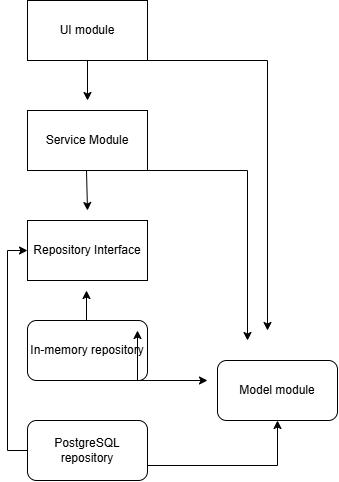

The diagram above was exported from draw.io. Its source (the exported page's mxGraphModel, read from the mxfile embedded in the PNG):
<mxGraphModel dx="1414" dy="785" grid="1" gridSize="10" guides="1" tooltips="1" connect="1" arrows="1" fold="1" page="1" pageScale="1" pageWidth="827" pageHeight="1169" math="0" shadow="0">
  <root>
    <mxCell id="0" />
    <mxCell id="1" parent="0" />
    <mxCell id="vh-Otke18tEVu50DCx4j-11" edge="1" parent="1" source="vh-Otke18tEVu50DCx4j-5" style="edgeStyle=orthogonalEdgeStyle;rounded=0;orthogonalLoop=1;jettySize=auto;html=1;exitX=0.5;exitY=1;exitDx=0;exitDy=0;defaultLabelBackgroundColor=page;labelPadding=0 4;">
      <mxGeometry relative="1" as="geometry">
        <mxPoint x="390" y="140" as="targetPoint" />
      </mxGeometry>
    </mxCell>
    <mxCell id="vh-Otke18tEVu50DCx4j-5" parent="1" style="rounded=0;whiteSpace=wrap;html=1;" value="UI module" vertex="1">
      <mxGeometry height="60" width="120" x="330" y="40" as="geometry" />
    </mxCell>
    <mxCell id="vh-Otke18tEVu50DCx4j-6" parent="1" style="rounded=0;whiteSpace=wrap;html=1;" value="Service Module" vertex="1">
      <mxGeometry height="60" width="120" x="330" y="150" as="geometry" />
    </mxCell>
    <mxCell id="vh-Otke18tEVu50DCx4j-7" parent="1" style="rounded=0;whiteSpace=wrap;html=1;" value="Repository Interface" vertex="1">
      <mxGeometry height="60" width="120" x="330" y="260" as="geometry" />
    </mxCell>
    <mxCell id="vh-Otke18tEVu50DCx4j-8" parent="1" style="rounded=1;whiteSpace=wrap;html=1;roundedPerimeter=1;" value="In-memory repository" vertex="1">
      <mxGeometry height="60" width="120" x="330" y="360" as="geometry" />
    </mxCell>
    <mxCell id="vh-Otke18tEVu50DCx4j-22" edge="1" parent="1" source="vh-Otke18tEVu50DCx4j-9" style="edgeStyle=orthogonalEdgeStyle;rounded=0;orthogonalLoop=1;jettySize=auto;html=1;exitX=0;exitY=0.5;exitDx=0;exitDy=0;entryX=0;entryY=0.5;entryDx=0;entryDy=0;defaultLabelBackgroundColor=page;labelPadding=0 4;" target="vh-Otke18tEVu50DCx4j-7">
      <mxGeometry relative="1" as="geometry" />
    </mxCell>
    <mxCell id="vh-Otke18tEVu50DCx4j-25" edge="1" parent="1" source="vh-Otke18tEVu50DCx4j-9" style="edgeStyle=orthogonalEdgeStyle;rounded=0;orthogonalLoop=1;jettySize=auto;html=1;exitX=1;exitY=0.75;exitDx=0;exitDy=0;entryX=0.5;entryY=1;entryDx=0;entryDy=0;defaultLabelBackgroundColor=page;labelPadding=0 4;" target="vh-Otke18tEVu50DCx4j-10">
      <mxGeometry relative="1" as="geometry" />
    </mxCell>
    <mxCell id="vh-Otke18tEVu50DCx4j-9" parent="1" style="rounded=1;whiteSpace=wrap;html=1;roundedPerimeter=1;" value="PostgreSQL repository" vertex="1">
      <mxGeometry height="60" width="120" x="330" y="460" as="geometry" />
    </mxCell>
    <mxCell id="vh-Otke18tEVu50DCx4j-10" parent="1" style="rounded=1;whiteSpace=wrap;html=1;roundedPerimeter=1;" value="Model module" vertex="1">
      <mxGeometry height="60" width="120" x="520" y="400" as="geometry" />
    </mxCell>
    <mxCell id="vh-Otke18tEVu50DCx4j-14" edge="1" parent="1" style="edgeStyle=orthogonalEdgeStyle;rounded=0;orthogonalLoop=1;jettySize=auto;html=1;defaultLabelBackgroundColor=page;labelPadding=0 4;" value="">
      <mxGeometry height="50" relative="1" width="50" x="-0.7727" as="geometry">
        <mxPoint x="400" y="100" as="sourcePoint" />
        <mxPoint x="570" y="370" as="targetPoint" />
      </mxGeometry>
    </mxCell>
    <mxCell id="vh-Otke18tEVu50DCx4j-16" edge="1" parent="1" style="endArrow=classic;html=1;rounded=0;defaultLabelBackgroundColor=page;labelPadding=0 4;" value="">
      <mxGeometry height="50" relative="1" width="50" as="geometry">
        <mxPoint x="389" y="210" as="sourcePoint" />
        <mxPoint x="390" y="250" as="targetPoint" />
      </mxGeometry>
    </mxCell>
    <mxCell id="vh-Otke18tEVu50DCx4j-17" edge="1" parent="1" style="edgeStyle=orthogonalEdgeStyle;rounded=0;orthogonalLoop=1;jettySize=auto;html=1;defaultLabelBackgroundColor=page;labelPadding=0 4;" value="">
      <mxGeometry height="50" relative="1" width="50" x="-0.6875" as="geometry">
        <mxPoint x="400" y="210" as="sourcePoint" />
        <mxPoint x="550" y="380" as="targetPoint" />
      </mxGeometry>
    </mxCell>
    <mxCell id="vh-Otke18tEVu50DCx4j-18" edge="1" parent="1" style="endArrow=classic;html=1;rounded=0;defaultLabelBackgroundColor=page;labelPadding=0 4;" value="">
      <mxGeometry height="50" relative="1" width="50" as="geometry">
        <mxPoint x="389" y="360" as="sourcePoint" />
        <mxPoint x="389" y="330" as="targetPoint" />
      </mxGeometry>
    </mxCell>
    <mxCell id="vh-Otke18tEVu50DCx4j-20" edge="1" parent="1" style="edgeStyle=orthogonalEdgeStyle;rounded=0;orthogonalLoop=1;jettySize=auto;html=1;defaultLabelBackgroundColor=page;labelPadding=0 4;" value="">
      <mxGeometry height="50" relative="1" width="50" as="geometry">
        <mxPoint x="390" y="420" as="sourcePoint" />
        <mxPoint x="510" y="420" as="targetPoint" />
      </mxGeometry>
    </mxCell>
    <mxCell id="vh-Otke18tEVu50DCx4j-24" edge="1" parent="1" style="edgeStyle=orthogonalEdgeStyle;rounded=0;orthogonalLoop=1;jettySize=auto;html=1;defaultLabelBackgroundColor=page;labelPadding=0 4;" value="">
      <mxGeometry height="50" relative="1" width="50" as="geometry">
        <mxPoint x="390" y="420" as="sourcePoint" />
        <mxPoint x="440" y="370" as="targetPoint" />
      </mxGeometry>
    </mxCell>
  </root>
</mxGraphModel>